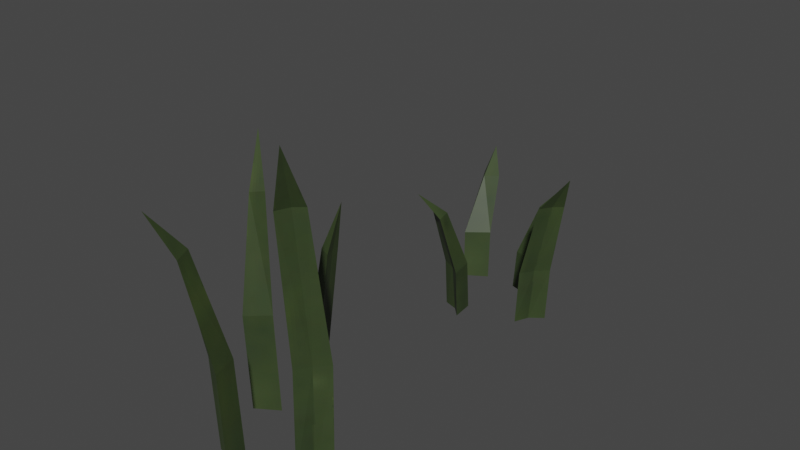 # Source: Erba_Bassa_Erba_Alta.blend  (saved by Blender 4.3.34; exported with 4.5.12 LTS)
import bpy
from mathutils import Matrix  # noqa: F401  (used for matrix-valued properties, if any)

bpy.ops.wm.read_factory_settings(use_empty=True)
scene = bpy.context.scene
scene.name = 'Scene'

# ---- collections
col_collection = bpy.data.collections.new('Collection'); scene.collection.children.link(col_collection)

# ---- images (referenced by path relative to the original .blend; pixels are not part of the script)
import os
ASSET_DIR = os.environ.get("B2B_ASSET_DIR", "")  # directory of the original .blend (textures are referenced by path, not embedded)
HERE = os.path.dirname(os.path.abspath(__file__))  # packed textures are extracted next to this script under _unpacked/

def load_image(name, relpath, width, height, colorspace="sRGB"):
    """Load a texture the original file referenced (path relative to the .blend, or extracted next to this script)."""
    p = next((c for c in (os.path.join(HERE, relpath), os.path.join(ASSET_DIR, relpath)) if relpath and os.path.exists(c)), "")
    if p:
        img = bpy.data.images.load(p, check_existing=True)
        img.name = name
    else:  # same state as the original file: an image datablock whose file is absent (Cycles renders it pink)
        img = bpy.data.images.new(name, width, height)
        img.source = "FILE"
        img.filepath = "//" + (relpath or name)
    img.colorspace_settings.name = colorspace
    return img
img_erba_bassa_basecolor_png = load_image('Erba_Bassa_BaseColor.png', '_unpacked/Erba_Bassa_BaseColor.447c2d9b.png', 128, 128, 'sRGB')
img_erba_alta_basecolor_png = load_image('Erba_Alta_BaseColor.png', '_unpacked/Erba_Alta_BaseColor.ce0503b6.png', 128, 128, 'sRGB')

# ---- materials (node trees are filled in below, after node groups)
mat_erba_bassa = bpy.data.materials.new('Erba_Bassa')
mat_erba_alta = bpy.data.materials.new('Erba_Alta')

# ---- material node trees
mat_erba_bassa.use_nodes = True; mat_erba_bassa.node_tree.nodes.clear()
_N = mat_erba_bassa.node_tree.nodes; _L = mat_erba_bassa.node_tree.links
n0 = _N.new('ShaderNodeBsdfPrincipled'); n0.name = 'Principled BSDF'; n0.location = (10, 300)
n1 = _N.new('ShaderNodeOutputMaterial'); n1.name = 'Material Output'; n1.location = (300, 300)
n2 = _N.new('ShaderNodeTexImage'); n2.name = 'Image Texture'; n2.location = (30, -40)
n2.label = 'Base Color'
n2.image = img_erba_bassa_basecolor_png
n2.interpolation = 'Closest'
n3 = _N.new('ShaderNodeMapping'); n3.name = 'Mapping'; n3.location = (230, -40)
n4 = _N.new('ShaderNodeTexCoord'); n4.name = 'Texture Coordinate'; n4.location = (30, -40)
n5 = _N.new('NodeFrame'); n5.name = 'Frame'; n5.location = (-1270, 340)
n5.label = 'Mapping'
n5.width = 400
n6 = _N.new('NodeFrame'); n6.name = 'Frame.001'; n6.location = (-570, 540)
n6.label = 'Textures'
n6.width = 300
n2.parent = n6
n3.parent = n5
n4.parent = n5
_L.new(n0.outputs[0], n1.inputs[0])
_L.new(n2.outputs[0], n0.inputs[0])
_L.new(n3.outputs[0], n2.inputs[0])
_L.new(n4.outputs[2], n3.inputs[0])
n1.is_active_output = True
mat_erba_alta.use_nodes = True; mat_erba_alta.node_tree.nodes.clear()
_N = mat_erba_alta.node_tree.nodes; _L = mat_erba_alta.node_tree.links
n0 = _N.new('ShaderNodeBsdfPrincipled'); n0.name = 'Principled BSDF'; n0.location = (10, 300)
n1 = _N.new('ShaderNodeOutputMaterial'); n1.name = 'Material Output'; n1.location = (300, 300)
n2 = _N.new('ShaderNodeTexImage'); n2.name = 'Image Texture'; n2.location = (30, -40)
n2.label = 'Base Color'
n2.image = img_erba_alta_basecolor_png
n2.interpolation = 'Closest'
n3 = _N.new('ShaderNodeMapping'); n3.name = 'Mapping'; n3.location = (230, -40)
n4 = _N.new('ShaderNodeTexCoord'); n4.name = 'Texture Coordinate'; n4.location = (30, -40)
n5 = _N.new('NodeFrame'); n5.name = 'Frame'; n5.location = (-1270, 340)
n5.label = 'Mapping'
n5.width = 400
n6 = _N.new('NodeFrame'); n6.name = 'Frame.001'; n6.location = (-570, 540)
n6.label = 'Textures'
n6.width = 300
n2.parent = n6
n3.parent = n5
n4.parent = n5
_L.new(n0.outputs[0], n1.inputs[0])
_L.new(n2.outputs[0], n0.inputs[0])
_L.new(n3.outputs[0], n2.inputs[0])
_L.new(n4.outputs[2], n3.inputs[0])
n1.is_active_output = True

# ---- world
world_world = bpy.data.worlds.new('World'); scene.world = world_world
world_world.use_nodes = True; world_world.node_tree.nodes.clear()
_N = world_world.node_tree.nodes; _L = world_world.node_tree.links
n0 = _N.new('ShaderNodeOutputWorld'); n0.name = 'World Output'; n0.location = (300, 300)
n1 = _N.new('ShaderNodeBackground'); n1.name = 'Background'; n1.location = (10, 300)
n1.inputs[0].default_value = (0.05088, 0.05088, 0.05088, 1.0)
_L.new(n1.outputs[0], n0.inputs[0])
n0.is_active_output = True
world_world.color = (0.05088, 0.05088, 0.05088)
world_world.use_sun_shadow = False
world_world.sun_shadow_jitter_overblur = 0.0

# ---- meshes
me_erba_bassa = bpy.data.meshes.new('Erba_Bassa')
me_erba_bassa.from_pydata([(-0.01299, -0.01713, 0.03881), (-0.007442, -0.01615, 0.03882), (-0.006703, -0.02103, 0.03824), (-0.009655, -0.01897, 0.03846), (-0.01338, -0.02466, 0.04712), (-0.01059, -0.01229, 0.01746), (-0.003159, -0.009518, 0.01801), (-0.00228, -0.01733, 0.01746), (-0.006019, -0.01426, 0.01738), (-0.01042, -0.01133, 1.835e-09), (-0.002966, -0.008409, 1.835e-09), (-0.002112, -0.01637, 1.835e-09), (-0.005629, -0.0128, 1.835e-09), (0.02274, -0.006355, 0.04591), (0.02224, -0.0003555, 0.0458), (0.02798, 0.0008517, 0.04566), (0.02529, -0.002224, 0.04587), (0.03175, -0.003153, 0.05778), (0.01693, -0.006935, 0.01979), (0.01478, 0.001795, 0.01972), (0.0237, 0.001752, 0.01979), (0.01974, -0.002052, 0.01971), (0.01586, -0.00662, 2.679e-09), (0.01356, 0.002158, 2.679e-09), (0.02263, 0.002068, 2.679e-09), (0.01815, -0.00142, 2.679e-09), (-0.01241, 0.02142, 0.03779), (-0.01759, 0.01938, 0.03717), (-0.02075, 0.0243, 0.03657), (-0.01728, 0.0225, 0.03743), (-0.01904, 0.02846, 0.04576), (-0.01037, 0.01431, 0.01805), (-0.01828, 0.009368, 0.01749), (-0.02069, 0.01819, 0.0173), (-0.01601, 0.01546, 0.01791), (-0.009909, 0.01326, 1.872e-09), (-0.01756, 0.008373, 1.872e-09), (-0.02025, 0.01704, 1.872e-09), (-0.01556, 0.01384, 1.872e-09), (0.01069, 0.01804, 0.03191), (0.006736, 0.0199, 0.03186), (0.008233, 0.02429, 0.0315), (0.009151, 0.02144, 0.03169), (0.0126, 0.02642, 0.0394), (0.008155, 0.01217, 0.01439), (0.001896, 0.01406, 0.01434), (0.00522, 0.01963, 0.01439), (0.006138, 0.01574, 0.01433), (0.007565, 0.01163, 1.945e-09), (0.001216, 0.01343, 1.945e-09), (0.00463, 0.01908, 1.945e-09), (0.005155, 0.01498, 1.945e-09)], [], [(0, 4, 1), (1, 4, 2), (2, 7, 6, 1), (2, 4, 3), (3, 4, 0), (0, 5, 8, 3), (14, 19, 18, 13), (2, 3, 8, 7), (8, 5, 9, 12), (9, 10, 11, 12), (6, 7, 11, 10), (7, 8, 12, 11), (5, 6, 10, 9), (13, 17, 14), (14, 17, 15), (15, 20, 19, 14), (15, 17, 16), (16, 17, 13), (13, 18, 21, 16), (27, 32, 31, 26), (15, 16, 21, 20), (21, 18, 22, 25), (22, 23, 24, 25), (19, 20, 24, 23), (20, 21, 25, 24), (18, 19, 23, 22), (26, 30, 27), (27, 30, 28), (28, 33, 32, 27), (28, 30, 29), (29, 30, 26), (26, 31, 34, 29), (40, 45, 44, 39), (28, 29, 34, 33), (34, 31, 35, 38), (35, 36, 37, 38), (32, 33, 37, 36), (33, 34, 38, 37), (31, 32, 36, 35), (39, 43, 40), (40, 43, 41), (41, 46, 45, 40), (41, 43, 42), (42, 43, 39), (39, 44, 47, 42), (41, 42, 47, 46), (47, 44, 48, 51), (48, 49, 50, 51), (45, 46, 50, 49), (46, 47, 51, 50), (44, 45, 49, 48), (1, 6, 5, 0)])
_uv = me_erba_bassa.uv_layers.new(name='UVMap')
_uv.uv.foreach_set('vector', [0.6665, 0.1252, 0.6605, 0.00202, 0.739, 0.1325, 0.117, 0.8359, 0.02512, 0.762, 0.1193, 0.772, 0.1193, 0.772, 0.3673, 0.7743, 0.3676, 0.8751, 0.117, 0.8359, 0.7148, 0.08561, 0.6643, 0.001703, 0.739, 0.04604, 0.739, 0.04604, 0.6643, 0.001703, 0.7602, 0.001703, 0.5191, 0.9204, 0.7733, 0.8917, 0.7563, 0.9267, 0.5101, 0.9515, 0.3465, 0.1804, 0.3835, 0.5245, 0.2672, 0.5193, 0.269, 0.1794, 0.5008, 0.9844, 0.5101, 0.9515, 0.7563, 0.9267, 0.74, 0.9738, 0.9804, 0.21, 0.9428, 0.2284, 0.937, 0.01911, 0.9804, 0.002485, 0.3253, 0.1001, 0.2989, 0.001706, 0.4025, 0.001708, 0.3514, 0.0414, 0.3676, 0.8751, 0.3673, 0.7743, 0.5841, 0.7619, 0.5912, 0.8637, 0.74, 0.9738, 0.7563, 0.9267, 0.9675, 0.9314, 0.9525, 0.9844, 0.6783, 0.4051, 0.7783, 0.4121, 0.7604, 0.6388, 0.6606, 0.6246, 0.269, 0.1794, 0.2915, 0.00182, 0.3465, 0.1804, 0.2226, 0.5915, 0.1296, 0.7658, 0.1472, 0.5994, 0.1472, 0.5994, 0.1527, 0.2688, 0.2653, 0.2489, 0.2226, 0.5915, 0.005363, 0.1299, 0.001752, 0.001959, 0.05479, 0.1373, 0.6221, 0.001706, 0.621, 0.1685, 0.5795, 0.001706, 0.109, 0.1511, 0.1461, 0.4646, 0.08432, 0.4487, 0.05479, 0.1373, 0.6105, 0.1404, 0.6692, 0.4142, 0.5491, 0.4002, 0.5395, 0.1325, 0.005363, 0.1299, 0.05479, 0.1373, 0.08432, 0.4487, 0.01633, 0.4358, 0.08432, 0.4487, 0.1461, 0.4646, 0.1315, 0.7017, 0.07398, 0.6831, 0.005728, 0.001712, 0.1232, 0.001702, 0.09325, 0.1132, 0.06371, 0.0467, 0.2653, 0.2489, 0.1527, 0.2688, 0.1296, 0.02149, 0.2443, 0.001995, 0.01633, 0.4358, 0.08432, 0.4487, 0.07398, 0.6831, 0.001806, 0.6729, 0.2672, 0.5193, 0.3835, 0.5245, 0.3845, 0.7699, 0.2672, 0.765, 0.5395, 0.1325, 0.5753, 0.001719, 0.6105, 0.1404, 0.4773, 0.4838, 0.3873, 0.6148, 0.4052, 0.4859, 0.4052, 0.4859, 0.4229, 0.2348, 0.5389, 0.2116, 0.4773, 0.4838, 0.6195, 0.8647, 0.748, 0.8485, 0.6289, 0.903, 0.8778, 0.2117, 0.8687, 0.1227, 0.9387, 0.2051, 0.9387, 0.2051, 0.9442, 0.4335, 0.8737, 0.4374, 0.8778, 0.2117, 0.998, 0.7395, 0.7623, 0.7884, 0.7557, 0.7279, 0.9911, 0.7051, 0.6195, 0.8647, 0.6289, 0.903, 0.3692, 0.9365, 0.3643, 0.8826, 0.8737, 0.4374, 0.9442, 0.4335, 0.9402, 0.6559, 0.8686, 0.6567, 0.5073, 0.4615, 0.5372, 0.573, 0.4197, 0.573, 0.4777, 0.528, 0.5389, 0.2116, 0.4229, 0.2348, 0.3873, 0.02606, 0.5018, 0.002029, 0.3643, 0.8826, 0.3692, 0.9365, 0.1465, 0.9063, 0.1506, 0.8486, 0.5491, 0.4002, 0.6692, 0.4142, 0.6568, 0.6308, 0.5395, 0.6235, 0.8144, 0.622, 0.931, 0.7081, 0.8063, 0.6572, 0.8063, 0.6572, 0.931, 0.7081, 0.817, 0.7081, 0.817, 0.7081, 0.5893, 0.688, 0.5653, 0.6286, 0.8063, 0.6572, 0.8706, 0.4211, 0.8669, 0.5319, 0.8317, 0.4189, 0.8317, 0.4189, 0.8669, 0.5319, 0.7837, 0.417, 0.7837, 0.417, 0.7494, 0.1824, 0.8012, 0.1857, 0.8317, 0.4189, 0.8706, 0.4211, 0.8317, 0.4189, 0.8012, 0.1857, 0.8523, 0.1932, 0.8012, 0.1857, 0.7494, 0.1824, 0.7676, 0.001792, 0.8182, 0.004624, 0.8584, 0.5267, 0.773, 0.5267, 0.7947, 0.4456, 0.8162, 0.494, 0.5653, 0.6286, 0.5893, 0.688, 0.4117, 0.7075, 0.3879, 0.6472, 0.8523, 0.1932, 0.8012, 0.1857, 0.8182, 0.004624, 0.8704, 0.01264, 0.7557, 0.7279, 0.7623, 0.7884, 0.5882, 0.7673, 0.5814, 0.7052, 0.739, 0.1325, 0.7783, 0.4121, 0.6783, 0.4051, 0.6665, 0.1252])
me_erba_bassa.materials.append(mat_erba_bassa)
me_erba_bassa.update()
me_erba_alta = bpy.data.meshes.new('Erba_Alta')
me_erba_alta.from_pydata([(-0.009554, -0.02116, 0.07227), (-0.004862, -0.02045, 0.0724), (-0.003913, -0.02512, 0.07129), (-0.006521, -0.02307, 0.07165), (-0.006825, -0.03202, 0.08705), (-0.01069, -0.01263, 0.03302), (-0.00327, -0.009877, 0.03406), (-0.002288, -0.01736, 0.03298), (-0.00607, -0.01442, 0.03286), (-0.01042, -0.01133, 3.466e-09), (-0.002966, -0.008409, 3.466e-09), (-0.002112, -0.01637, 3.466e-09), (-0.005629, -0.0128, 3.466e-09), (0.01795, -0.01153, 0.08695), (0.01707, -0.005288, 0.08681), (0.02227, -0.004005, 0.08665), (0.01984, -0.007144, 0.08701), (0.02525, -0.01514, 0.1076), (0.01693, -0.006935, 0.03738), (0.01475, 0.001705, 0.03726), (0.0237, 0.001752, 0.03738), (0.01974, -0.002052, 0.03722), (0.01586, -0.00662, 5.061e-09), (0.01356, 0.002158, 5.061e-09), (0.02263, 0.002068, 5.061e-09), (0.01815, -0.00142, 5.061e-09), (-0.01419, 0.01573, 0.0727), (-0.01917, 0.0141, 0.07148), (-0.02202, 0.01927, 0.07035), (-0.01884, 0.01704, 0.07206), (-0.02125, 0.02103, 0.08856), (-0.01084, 0.01279, 0.03427), (-0.01874, 0.007854, 0.03321), (-0.02113, 0.01678, 0.03285), (-0.01651, 0.01384, 0.03402), (-0.009909, 0.01326, 3.535e-09), (-0.01756, 0.008373, 3.535e-09), (-0.02025, 0.01704, 3.535e-09), (-0.01556, 0.01384, 3.535e-09), (0.009191, 0.01597, 0.06031), (0.00543, 0.0176, 0.06027), (0.007204, 0.02241, 0.05954), (0.0079, 0.01942, 0.05989), (0.009375, 0.02202, 0.07437), (0.008134, 0.01211, 0.02719), (0.001815, 0.0138, 0.02712), (0.005182, 0.0195, 0.0272), (0.006103, 0.01563, 0.02708), (0.007565, 0.01163, 3.674e-09), (0.001216, 0.01343, 3.674e-09), (0.00463, 0.01908, 3.674e-09), (0.005155, 0.01498, 3.674e-09)], [], [(0, 4, 1), (1, 4, 2), (2, 7, 6, 1), (2, 4, 3), (3, 4, 0), (0, 5, 8, 3), (14, 19, 18, 13), (2, 3, 8, 7), (8, 5, 9, 12), (9, 10, 11, 12), (6, 7, 11, 10), (7, 8, 12, 11), (5, 6, 10, 9), (13, 17, 14), (14, 17, 15), (15, 20, 19, 14), (15, 17, 16), (16, 17, 13), (13, 18, 21, 16), (27, 32, 31, 26), (15, 16, 21, 20), (21, 18, 22, 25), (22, 23, 24, 25), (19, 20, 24, 23), (20, 21, 25, 24), (18, 19, 23, 22), (26, 30, 27), (27, 30, 28), (28, 33, 32, 27), (28, 30, 29), (29, 30, 26), (26, 31, 34, 29), (40, 45, 44, 39), (28, 29, 34, 33), (34, 31, 35, 38), (35, 36, 37, 38), (32, 33, 37, 36), (33, 34, 38, 37), (31, 32, 36, 35), (39, 43, 40), (40, 43, 41), (41, 46, 45, 40), (41, 43, 42), (42, 43, 39), (39, 44, 47, 42), (41, 42, 47, 46), (47, 44, 48, 51), (48, 49, 50, 51), (45, 46, 50, 49), (46, 47, 51, 50), (44, 45, 49, 48), (1, 6, 5, 0)])
_uv = me_erba_alta.uv_layers.new(name='UVMap')
_uv.uv.foreach_set('vector', [0.6138, 0.1581, 0.6209, 0.001597, 0.6539, 0.1571, 0.2953, 0.1482, 0.3649, 0.001829, 0.3365, 0.1515, 0.3365, 0.1515, 0.3285, 0.5061, 0.2646, 0.5069, 0.2953, 0.1482, 0.4757, 0.1489, 0.4476, 0.001833, 0.4986, 0.1507, 0.4986, 0.1507, 0.4476, 0.001833, 0.5216, 0.1505, 0.5216, 0.1505, 0.5407, 0.5148, 0.5157, 0.5094, 0.4986, 0.1507, 0.0829, 0.2037, 0.103, 0.6594, 0.02816, 0.6504, 0.03048, 0.1973, 0.4757, 0.1489, 0.4986, 0.1507, 0.5157, 0.5094, 0.4836, 0.5009, 0.9262, 0.01014, 0.9557, 0.001967, 0.9581, 0.2968, 0.9262, 0.3033, 0.2722, 0.001497, 0.3453, 0.001497, 0.326, 0.06685, 0.308, 0.02787, 0.2646, 0.5069, 0.3285, 0.5061, 0.365, 0.8045, 0.2989, 0.8156, 0.4836, 0.5009, 0.5157, 0.5094, 0.4842, 0.8063, 0.4475, 0.7985, 0.6133, 0.5245, 0.6794, 0.5194, 0.6803, 0.8231, 0.6138, 0.8187, 0.03048, 0.1973, 0.001672, 0.00179, 0.0829, 0.2037, 0.196, 0.2122, 0.2434, 0.00164, 0.2413, 0.2131, 0.2413, 0.2131, 0.2722, 0.6597, 0.198, 0.6665, 0.196, 0.2122, 0.1632, 0.7797, 0.1483, 0.9489, 0.1336, 0.7799, 0.9604, 0.2073, 0.9604, 0.0016, 0.9897, 0.1946, 0.1041, 0.7741, 0.1115, 0.3364, 0.15, 0.3403, 0.1336, 0.7799, 0.5606, 0.6528, 0.5324, 0.3003, 0.6108, 0.3094, 0.605, 0.6615, 0.1632, 0.7797, 0.1336, 0.7799, 0.15, 0.3403, 0.1936, 0.3448, 0.15, 0.3403, 0.1115, 0.3364, 0.1041, 0.001783, 0.1396, 0.007979, 0.3205, 0.06276, 0.2464, 0.08461, 0.2464, 0.001763, 0.2763, 0.04236, 0.198, 0.6665, 0.2722, 0.6597, 0.2711, 0.9907, 0.196, 0.9969, 0.1936, 0.3448, 0.15, 0.3403, 0.1396, 0.007979, 0.1862, 0.01018, 0.02816, 0.6504, 0.103, 0.6594, 0.078, 0.9984, 0.001604, 0.9902, 0.605, 0.6615, 0.573, 0.8175, 0.5606, 0.6528, 0.4223, 0.6542, 0.3678, 0.8126, 0.3731, 0.6456, 0.3731, 0.6456, 0.3807, 0.3035, 0.4589, 0.3027, 0.4223, 0.6542, 0.8298, 0.6448, 0.8353, 0.8116, 0.8039, 0.6596, 0.7835, 0.6288, 0.7907, 0.7646, 0.7465, 0.6375, 0.7465, 0.6375, 0.739, 0.306, 0.7846, 0.3013, 0.7835, 0.6288, 0.8466, 0.5519, 0.8276, 0.2483, 0.871, 0.246, 0.8704, 0.5493, 0.8298, 0.6448, 0.8039, 0.6596, 0.7875, 0.3116, 0.8222, 0.3019, 0.7846, 0.3013, 0.739, 0.306, 0.7446, 0.002901, 0.7908, 0.001542, 0.005114, 0.001492, 0.08796, 0.001492, 0.06611, 0.07557, 0.04571, 0.03139, 0.4589, 0.3027, 0.3807, 0.3035, 0.3679, 0.005316, 0.4446, 0.001565, 0.8222, 0.3019, 0.7875, 0.3116, 0.7988, 0.001539, 0.8353, 0.002605, 0.6108, 0.3094, 0.5324, 0.3003, 0.5348, 0.001802, 0.6108, 0.001504, 0.8704, 0.5493, 0.8826, 0.686, 0.8466, 0.5519, 0.8883, 0.1343, 0.9098, 0.001534, 0.9233, 0.1373, 0.9233, 0.1373, 0.9159, 0.4342, 0.8778, 0.4397, 0.8883, 0.1343, 0.7415, 0.549, 0.7283, 0.6842, 0.7155, 0.551, 0.7155, 0.551, 0.7283, 0.6842, 0.6843, 0.5534, 0.6843, 0.5534, 0.6671, 0.2497, 0.7004, 0.25, 0.7155, 0.551, 0.7415, 0.549, 0.7155, 0.551, 0.7004, 0.25, 0.734, 0.2527, 0.7004, 0.25, 0.6671, 0.2497, 0.6742, 0.001549, 0.7069, 0.002752, 0.4776, 0.05537, 0.4617, 0.001499, 0.5219, 0.001499, 0.4924, 0.02324, 0.8778, 0.4397, 0.9159, 0.4342, 0.9232, 0.6821, 0.8857, 0.687, 0.734, 0.2527, 0.7004, 0.25, 0.7069, 0.002752, 0.7415, 0.004454, 0.871, 0.246, 0.8276, 0.2483, 0.8393, 0.004815, 0.8827, 0.00161, 0.6539, 0.1571, 0.6794, 0.5194, 0.6133, 0.5245, 0.6138, 0.1581])
me_erba_alta.materials.append(mat_erba_alta)
me_erba_alta.update()

# ---- objects
ob_erba_bassa = bpy.data.objects.new('Erba_Bassa', me_erba_bassa)
ob_erba_alta = bpy.data.objects.new('Erba_Alta', me_erba_alta)

# ---- transforms, parenting, visibility, modifiers, constraints
ob_erba_bassa.location = (0.0, 0.0, 0.0)
ob_erba_alta.location = (0.0, -0.1084, 0.0)

# ---- collection membership
col_collection.objects.link(ob_erba_bassa)
col_collection.objects.link(ob_erba_alta)

# ---- scene / render settings (as saved in the file)
scene.frame_start = 1; scene.frame_end = 250; scene.frame_set(1)
scene.render.engine = 'CYCLES'
scene.cycles.samples = 3000
scene.view_settings.view_transform = 'Filmic'
bpy.context.view_layer.update()

# ---- added for rendering (the .blend has no active camera and no usable light): camera, sun
cam_auto = bpy.data.cameras.new('AutoCamera')
cam_auto.lens = 50.0
cam_auto.sensor_width = 36.0
cam_auto.clip_end = 1000.0
ob_auto_camera = bpy.data.objects.new('AutoCamera', cam_auto)
scene.collection.objects.link(ob_auto_camera)
ob_auto_camera.location = (0.196702, -0.286194, 0.207241)
ob_auto_camera.rotation_euler = (1.09748, -7.21219e-08, 0.694738)
scene.camera = ob_auto_camera
light_auto_sun = bpy.data.lights.new('AutoSun', 'SUN')
light_auto_sun.energy = 3.0
light_auto_sun.angle = 0.0523599
ob_auto_sun = bpy.data.objects.new('AutoSun', light_auto_sun)
scene.collection.objects.link(ob_auto_sun)
ob_auto_sun.rotation_euler = (0.872665, 0.174533, 0.523599)
bpy.context.view_layer.update()
